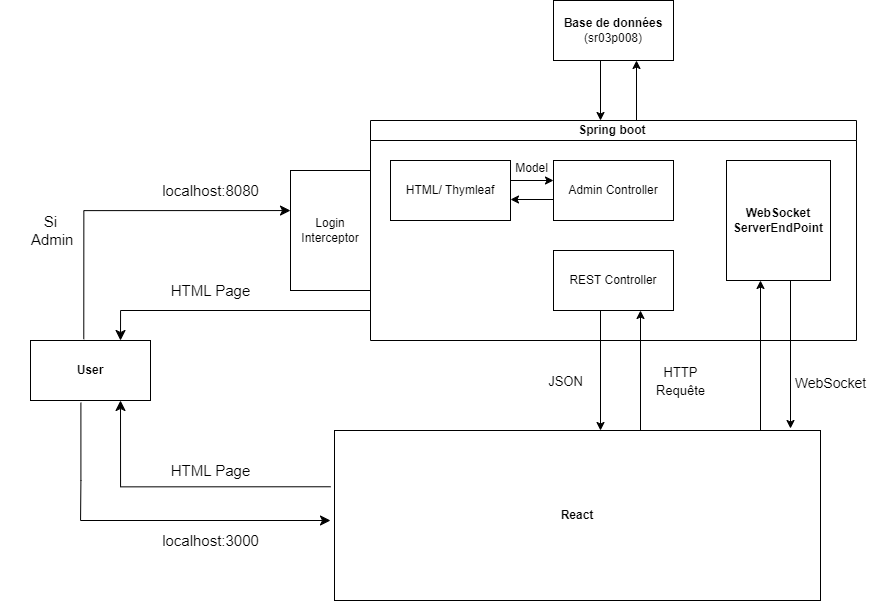

The diagram above was exported from draw.io. Its source (the exported page's mxGraphModel, read from the mxfile embedded in the PNG):
<mxGraphModel dx="1235" dy="646" grid="1" gridSize="10" guides="1" tooltips="1" connect="1" arrows="1" fold="1" page="1" pageScale="1" pageWidth="827" pageHeight="1169" math="0" shadow="0">
  <root>
    <mxCell id="0" />
    <mxCell id="1" parent="0" />
    <mxCell id="dNxyNK7c78bLwvsdeMH5-11" value="Spring boot&amp;nbsp;" style="swimlane;html=1;startSize=20;horizontal=1;containerType=tree;glass=0;" parent="1" vertex="1">
      <mxGeometry x="450" y="130" width="486" height="220" as="geometry">
        <mxRectangle x="414" y="130" width="110" height="30" as="alternateBounds" />
      </mxGeometry>
    </mxCell>
    <mxCell id="t3KvZauhGFRLQ2mrv4dB-3" value="HTML/ Thymleaf" style="rounded=0;whiteSpace=wrap;html=1;" vertex="1" parent="dNxyNK7c78bLwvsdeMH5-11">
      <mxGeometry x="20" y="40" width="120" height="60" as="geometry" />
    </mxCell>
    <mxCell id="t3KvZauhGFRLQ2mrv4dB-4" value="Admin Controller" style="rounded=0;whiteSpace=wrap;html=1;" vertex="1" parent="dNxyNK7c78bLwvsdeMH5-11">
      <mxGeometry x="183" y="40" width="120" height="60" as="geometry" />
    </mxCell>
    <mxCell id="t3KvZauhGFRLQ2mrv4dB-5" value="REST Controller" style="rounded=0;whiteSpace=wrap;html=1;" vertex="1" parent="dNxyNK7c78bLwvsdeMH5-11">
      <mxGeometry x="183" y="130" width="120" height="60" as="geometry" />
    </mxCell>
    <mxCell id="t3KvZauhGFRLQ2mrv4dB-6" value="&lt;b&gt;WebSocket&lt;br&gt;ServerEndPoint&lt;/b&gt;" style="rounded=0;whiteSpace=wrap;html=1;" vertex="1" parent="dNxyNK7c78bLwvsdeMH5-11">
      <mxGeometry x="356" y="40" width="104" height="120" as="geometry" />
    </mxCell>
    <mxCell id="t3KvZauhGFRLQ2mrv4dB-39" value="" style="endArrow=classic;html=1;rounded=0;entryX=0.68;entryY=1.004;entryDx=0;entryDy=0;entryPerimeter=0;" edge="1" parent="dNxyNK7c78bLwvsdeMH5-11">
      <mxGeometry width="50" height="50" relative="1" as="geometry">
        <mxPoint x="266" as="sourcePoint" />
        <mxPoint x="266.72" y="-59.51999999999998" as="targetPoint" />
        <Array as="points">
          <mxPoint x="266" y="-60" />
        </Array>
      </mxGeometry>
    </mxCell>
    <mxCell id="t3KvZauhGFRLQ2mrv4dB-42" value="" style="endArrow=classic;html=1;rounded=0;entryX=0;entryY=0.25;entryDx=0;entryDy=0;exitX=1;exitY=0.25;exitDx=0;exitDy=0;" edge="1" parent="dNxyNK7c78bLwvsdeMH5-11">
      <mxGeometry width="50" height="50" relative="1" as="geometry">
        <mxPoint x="140" y="60" as="sourcePoint" />
        <mxPoint x="183" y="60" as="targetPoint" />
      </mxGeometry>
    </mxCell>
    <mxCell id="t3KvZauhGFRLQ2mrv4dB-43" value="" style="endArrow=classic;html=1;rounded=0;exitX=0;exitY=0.75;exitDx=0;exitDy=0;entryX=1;entryY=0.75;entryDx=0;entryDy=0;" edge="1" parent="dNxyNK7c78bLwvsdeMH5-11">
      <mxGeometry width="50" height="50" relative="1" as="geometry">
        <mxPoint x="183" y="79" as="sourcePoint" />
        <mxPoint x="140" y="79" as="targetPoint" />
      </mxGeometry>
    </mxCell>
    <mxCell id="t3KvZauhGFRLQ2mrv4dB-46" value="&lt;font style=&quot;font-size: 12px;&quot;&gt;Model&lt;/font&gt;" style="text;strokeColor=none;fillColor=none;html=1;fontSize=15;fontStyle=0;verticalAlign=middle;align=center;" vertex="1" parent="dNxyNK7c78bLwvsdeMH5-11">
      <mxGeometry x="139" y="31" width="44" height="30" as="geometry" />
    </mxCell>
    <mxCell id="t3KvZauhGFRLQ2mrv4dB-12" value="" style="endArrow=classic;html=1;rounded=0;entryX=0.68;entryY=1.004;entryDx=0;entryDy=0;entryPerimeter=0;" edge="1" parent="dNxyNK7c78bLwvsdeMH5-11">
      <mxGeometry width="50" height="50" relative="1" as="geometry">
        <mxPoint x="390" y="310" as="sourcePoint" />
        <mxPoint x="390.72" y="160.48000000000002" as="targetPoint" />
        <Array as="points">
          <mxPoint x="390" y="160" />
        </Array>
      </mxGeometry>
    </mxCell>
    <mxCell id="t3KvZauhGFRLQ2mrv4dB-11" value="" style="endArrow=classic;html=1;rounded=0;" edge="1" parent="dNxyNK7c78bLwvsdeMH5-11">
      <mxGeometry width="50" height="50" relative="1" as="geometry">
        <mxPoint x="420" y="160" as="sourcePoint" />
        <mxPoint x="420" y="308" as="targetPoint" />
      </mxGeometry>
    </mxCell>
    <mxCell id="t3KvZauhGFRLQ2mrv4dB-1" value="&lt;b&gt;User&lt;/b&gt;" style="rounded=0;whiteSpace=wrap;html=1;" vertex="1" parent="1">
      <mxGeometry x="110" y="350" width="120" height="60" as="geometry" />
    </mxCell>
    <mxCell id="t3KvZauhGFRLQ2mrv4dB-2" value="&lt;b&gt;React&lt;/b&gt;" style="rounded=0;whiteSpace=wrap;html=1;" vertex="1" parent="1">
      <mxGeometry x="414" y="440" width="486" height="170" as="geometry" />
    </mxCell>
    <mxCell id="t3KvZauhGFRLQ2mrv4dB-14" value="&lt;span style=&quot;font-weight: normal;&quot;&gt;&lt;font style=&quot;font-size: 14px;&quot;&gt;WebSocket&lt;/font&gt;&lt;/span&gt;" style="text;strokeColor=none;fillColor=none;html=1;fontSize=24;fontStyle=1;verticalAlign=middle;align=center;" vertex="1" parent="1">
      <mxGeometry x="870" y="375" width="80" height="30" as="geometry" />
    </mxCell>
    <mxCell id="t3KvZauhGFRLQ2mrv4dB-15" value="" style="edgeStyle=segmentEdgeStyle;endArrow=classic;html=1;curved=0;rounded=0;endSize=8;startSize=8;exitX=0.42;exitY=1.037;exitDx=0;exitDy=0;exitPerimeter=0;" edge="1" parent="1" source="t3KvZauhGFRLQ2mrv4dB-1">
      <mxGeometry width="50" height="50" relative="1" as="geometry">
        <mxPoint x="180" y="540" as="sourcePoint" />
        <mxPoint x="410" y="530" as="targetPoint" />
        <Array as="points">
          <mxPoint x="160" y="490" />
          <mxPoint x="160" y="490" />
        </Array>
      </mxGeometry>
    </mxCell>
    <mxCell id="t3KvZauhGFRLQ2mrv4dB-16" value="" style="edgeStyle=segmentEdgeStyle;endArrow=classic;html=1;curved=0;rounded=0;endSize=8;startSize=8;exitX=-0.008;exitY=0.331;exitDx=0;exitDy=0;exitPerimeter=0;entryX=0.75;entryY=1;entryDx=0;entryDy=0;" edge="1" parent="1" source="t3KvZauhGFRLQ2mrv4dB-2" target="t3KvZauhGFRLQ2mrv4dB-1">
      <mxGeometry width="50" height="50" relative="1" as="geometry">
        <mxPoint x="550" y="490" as="sourcePoint" />
        <mxPoint x="600" y="440" as="targetPoint" />
      </mxGeometry>
    </mxCell>
    <mxCell id="t3KvZauhGFRLQ2mrv4dB-18" value="" style="edgeStyle=segmentEdgeStyle;endArrow=classic;html=1;curved=0;rounded=0;endSize=8;startSize=8;exitX=0.444;exitY=-0.022;exitDx=0;exitDy=0;exitPerimeter=0;entryX=-0.039;entryY=0.187;entryDx=0;entryDy=0;entryPerimeter=0;" edge="1" parent="1" source="t3KvZauhGFRLQ2mrv4dB-1">
      <mxGeometry width="50" height="50" relative="1" as="geometry">
        <mxPoint x="163.51999999999998" y="364.20000000000005" as="sourcePoint" />
        <mxPoint x="370" y="220.06" as="targetPoint" />
        <Array as="points">
          <mxPoint x="163" y="220" />
        </Array>
      </mxGeometry>
    </mxCell>
    <mxCell id="t3KvZauhGFRLQ2mrv4dB-19" value="" style="edgeStyle=segmentEdgeStyle;endArrow=classic;html=1;curved=0;rounded=0;endSize=8;startSize=8;entryX=0.75;entryY=0;entryDx=0;entryDy=0;" edge="1" parent="1" target="t3KvZauhGFRLQ2mrv4dB-1">
      <mxGeometry width="50" height="50" relative="1" as="geometry">
        <mxPoint x="450" y="320" as="sourcePoint" />
        <mxPoint x="200" y="280" as="targetPoint" />
      </mxGeometry>
    </mxCell>
    <mxCell id="t3KvZauhGFRLQ2mrv4dB-20" value="&lt;font style=&quot;font-size: 15px;&quot;&gt;localhost:8080&lt;/font&gt;" style="text;strokeColor=none;fillColor=none;html=1;fontSize=15;fontStyle=0;verticalAlign=middle;align=center;" vertex="1" parent="1">
      <mxGeometry x="240" y="180" width="100" height="40" as="geometry" />
    </mxCell>
    <mxCell id="t3KvZauhGFRLQ2mrv4dB-21" value="&lt;font style=&quot;font-size: 15px;&quot;&gt;localhost:3000&lt;/font&gt;" style="text;strokeColor=none;fillColor=none;html=1;fontSize=15;fontStyle=0;verticalAlign=middle;align=center;" vertex="1" parent="1">
      <mxGeometry x="240" y="530" width="100" height="40" as="geometry" />
    </mxCell>
    <mxCell id="t3KvZauhGFRLQ2mrv4dB-23" value="HTML Page" style="text;strokeColor=none;fillColor=none;html=1;fontSize=15;fontStyle=0;verticalAlign=middle;align=center;" vertex="1" parent="1">
      <mxGeometry x="240" y="280" width="100" height="40" as="geometry" />
    </mxCell>
    <mxCell id="t3KvZauhGFRLQ2mrv4dB-25" value="HTML Page" style="text;strokeColor=none;fillColor=none;html=1;fontSize=15;fontStyle=0;verticalAlign=middle;align=center;" vertex="1" parent="1">
      <mxGeometry x="240" y="460" width="100" height="40" as="geometry" />
    </mxCell>
    <mxCell id="t3KvZauhGFRLQ2mrv4dB-27" value="Si&lt;br&gt;&amp;nbsp;Admin" style="text;strokeColor=none;fillColor=none;html=1;fontSize=15;fontStyle=0;verticalAlign=middle;align=center;" vertex="1" parent="1">
      <mxGeometry x="80" y="220" width="100" height="40" as="geometry" />
    </mxCell>
    <mxCell id="t3KvZauhGFRLQ2mrv4dB-29" value="" style="endArrow=classic;html=1;rounded=0;" edge="1" parent="1">
      <mxGeometry width="50" height="50" relative="1" as="geometry">
        <mxPoint x="680" y="320" as="sourcePoint" />
        <mxPoint x="680" y="440" as="targetPoint" />
      </mxGeometry>
    </mxCell>
    <mxCell id="t3KvZauhGFRLQ2mrv4dB-30" value="" style="endArrow=classic;html=1;rounded=0;entryX=0.68;entryY=1.004;entryDx=0;entryDy=0;entryPerimeter=0;" edge="1" parent="1">
      <mxGeometry width="50" height="50" relative="1" as="geometry">
        <mxPoint x="720" y="440" as="sourcePoint" />
        <mxPoint x="720.72" y="320.48" as="targetPoint" />
        <Array as="points">
          <mxPoint x="720" y="320" />
        </Array>
      </mxGeometry>
    </mxCell>
    <mxCell id="t3KvZauhGFRLQ2mrv4dB-31" value="&lt;font style=&quot;font-size: 13px;&quot;&gt;HTTP&lt;br&gt;&amp;nbsp;Requête&amp;nbsp;&lt;/font&gt;" style="text;strokeColor=none;fillColor=none;html=1;fontSize=15;fontStyle=0;verticalAlign=middle;align=center;" vertex="1" parent="1">
      <mxGeometry x="710" y="370" width="100" height="40" as="geometry" />
    </mxCell>
    <mxCell id="t3KvZauhGFRLQ2mrv4dB-33" value="&lt;font style=&quot;font-size: 13px;&quot;&gt;JSON&lt;/font&gt;" style="text;strokeColor=none;fillColor=none;html=1;fontSize=15;fontStyle=0;verticalAlign=middle;align=center;" vertex="1" parent="1">
      <mxGeometry x="610" y="375" width="70" height="30" as="geometry" />
    </mxCell>
    <mxCell id="t3KvZauhGFRLQ2mrv4dB-36" value="&lt;b&gt;Base de données&lt;/b&gt;&lt;br&gt;(sr03p008)" style="rounded=0;whiteSpace=wrap;html=1;" vertex="1" parent="1">
      <mxGeometry x="633" y="10" width="120" height="60" as="geometry" />
    </mxCell>
    <mxCell id="t3KvZauhGFRLQ2mrv4dB-38" value="" style="endArrow=classic;html=1;rounded=0;" edge="1" parent="1">
      <mxGeometry width="50" height="50" relative="1" as="geometry">
        <mxPoint x="680" y="70" as="sourcePoint" />
        <mxPoint x="680" y="130" as="targetPoint" />
      </mxGeometry>
    </mxCell>
    <mxCell id="t3KvZauhGFRLQ2mrv4dB-47" value="Login&lt;br&gt;Interceptor" style="rounded=0;whiteSpace=wrap;html=1;" vertex="1" parent="1">
      <mxGeometry x="370" y="180" width="80" height="120" as="geometry" />
    </mxCell>
  </root>
</mxGraphModel>